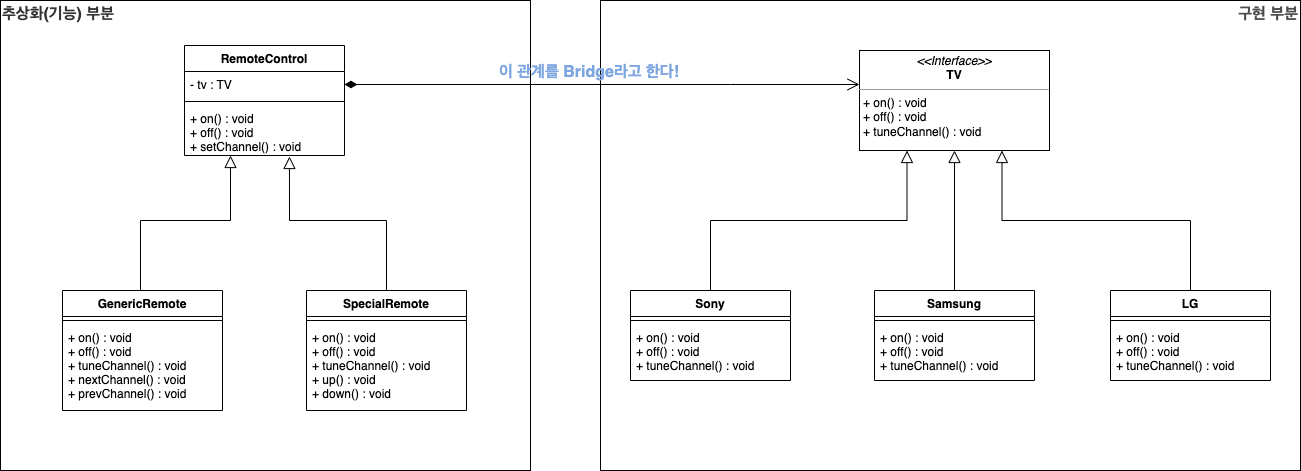

The diagram above was exported from draw.io. Its source (the exported page's mxGraphModel, read from the mxfile embedded in the PNG):
<mxGraphModel dx="2066" dy="1129" grid="1" gridSize="10" guides="1" tooltips="1" connect="1" arrows="1" fold="1" page="1" pageScale="1" pageWidth="827" pageHeight="1169" math="0" shadow="0">
  <root>
    <mxCell id="0" />
    <mxCell id="1" parent="0" />
    <mxCell id="wpFj6QuC7L32Jac54xdD-38" value="&lt;font color=&quot;#4d4d4d&quot;&gt;&lt;b&gt;구현 부분&lt;br&gt;&lt;br&gt;&lt;br&gt;&lt;br&gt;&lt;br&gt;&lt;br&gt;&lt;br&gt;&lt;br&gt;&lt;br&gt;&lt;br&gt;&lt;br&gt;&lt;br&gt;&lt;br&gt;&lt;br&gt;&lt;br&gt;&lt;br&gt;&lt;br&gt;&lt;br&gt;&lt;br&gt;&lt;br&gt;&lt;br&gt;&lt;br&gt;&lt;br&gt;&lt;br&gt;&lt;/b&gt;&lt;/font&gt;" style="rounded=0;whiteSpace=wrap;html=1;fontSize=16;fontColor=#7EA6E0;align=right;" vertex="1" parent="1">
      <mxGeometry x="750" y="40" width="700" height="470" as="geometry" />
    </mxCell>
    <mxCell id="wpFj6QuC7L32Jac54xdD-37" value="&lt;font color=&quot;#333333&quot;&gt;&lt;b&gt;추상화(기능) 부분&lt;br&gt;&lt;br&gt;&lt;br&gt;&lt;br&gt;&lt;br&gt;&lt;br&gt;&lt;br&gt;&lt;br&gt;&lt;br&gt;&lt;br&gt;&lt;br&gt;&lt;br&gt;&lt;br&gt;&lt;br&gt;&lt;br&gt;&lt;br&gt;&lt;br&gt;&lt;br&gt;&lt;br&gt;&lt;br&gt;&lt;br&gt;&lt;br&gt;&lt;br&gt;&lt;br&gt;&lt;/b&gt;&lt;/font&gt;" style="rounded=0;whiteSpace=wrap;html=1;fontSize=16;fontColor=#7EA6E0;align=left;" vertex="1" parent="1">
      <mxGeometry x="150" y="40" width="530" height="470" as="geometry" />
    </mxCell>
    <mxCell id="wpFj6QuC7L32Jac54xdD-1" value="&lt;p style=&quot;margin:0px;margin-top:4px;text-align:center;&quot;&gt;&lt;i&gt;&amp;lt;&amp;lt;Interface&amp;gt;&amp;gt;&lt;/i&gt;&lt;br&gt;&lt;b&gt;TV&lt;/b&gt;&lt;/p&gt;&lt;hr size=&quot;1&quot;&gt;&lt;p style=&quot;margin:0px;margin-left:4px;&quot;&gt;&lt;/p&gt;&lt;p style=&quot;margin:0px;margin-left:4px;&quot;&gt;+ on() : void&lt;/p&gt;&lt;p style=&quot;margin:0px;margin-left:4px;&quot;&gt;+ off() : void&lt;/p&gt;&lt;p style=&quot;margin:0px;margin-left:4px;&quot;&gt;+ tuneChannel() : void&lt;/p&gt;" style="verticalAlign=top;align=left;overflow=fill;fontSize=12;fontFamily=Helvetica;html=1;" vertex="1" parent="1">
      <mxGeometry x="1009" y="90" width="190" height="100" as="geometry" />
    </mxCell>
    <mxCell id="wpFj6QuC7L32Jac54xdD-2" style="edgeStyle=orthogonalEdgeStyle;rounded=0;orthogonalLoop=1;jettySize=auto;html=1;entryX=0.25;entryY=1;entryDx=0;entryDy=0;endArrow=block;endFill=0;startSize=6;endSize=10;" edge="1" parent="1" source="wpFj6QuC7L32Jac54xdD-3" target="wpFj6QuC7L32Jac54xdD-1">
      <mxGeometry relative="1" as="geometry">
        <Array as="points">
          <mxPoint x="860" y="260" />
          <mxPoint x="1057" y="260" />
        </Array>
      </mxGeometry>
    </mxCell>
    <mxCell id="wpFj6QuC7L32Jac54xdD-3" value="Sony" style="swimlane;fontStyle=1;align=center;verticalAlign=top;childLayout=stackLayout;horizontal=1;startSize=26;horizontalStack=0;resizeParent=1;resizeParentMax=0;resizeLast=0;collapsible=1;marginBottom=0;" vertex="1" parent="1">
      <mxGeometry x="780" y="330" width="160" height="90" as="geometry" />
    </mxCell>
    <mxCell id="wpFj6QuC7L32Jac54xdD-4" value="" style="line;strokeWidth=1;fillColor=none;align=left;verticalAlign=middle;spacingTop=-1;spacingLeft=3;spacingRight=3;rotatable=0;labelPosition=right;points=[];portConstraint=eastwest;" vertex="1" parent="wpFj6QuC7L32Jac54xdD-3">
      <mxGeometry y="26" width="160" height="8" as="geometry" />
    </mxCell>
    <mxCell id="wpFj6QuC7L32Jac54xdD-5" value="+ on() : void&#10;+ off() : void&#10;+ tuneChannel() : void" style="text;strokeColor=none;fillColor=none;align=left;verticalAlign=top;spacingLeft=4;spacingRight=4;overflow=hidden;rotatable=0;points=[[0,0.5],[1,0.5]];portConstraint=eastwest;" vertex="1" parent="wpFj6QuC7L32Jac54xdD-3">
      <mxGeometry y="34" width="160" height="56" as="geometry" />
    </mxCell>
    <mxCell id="wpFj6QuC7L32Jac54xdD-6" style="edgeStyle=orthogonalEdgeStyle;rounded=0;orthogonalLoop=1;jettySize=auto;html=1;entryX=0.5;entryY=1;entryDx=0;entryDy=0;endArrow=block;endFill=0;startSize=6;endSize=10;" edge="1" parent="1" source="wpFj6QuC7L32Jac54xdD-7" target="wpFj6QuC7L32Jac54xdD-1">
      <mxGeometry relative="1" as="geometry" />
    </mxCell>
    <mxCell id="wpFj6QuC7L32Jac54xdD-7" value="Samsung" style="swimlane;fontStyle=1;align=center;verticalAlign=top;childLayout=stackLayout;horizontal=1;startSize=26;horizontalStack=0;resizeParent=1;resizeParentMax=0;resizeLast=0;collapsible=1;marginBottom=0;" vertex="1" parent="1">
      <mxGeometry x="1024" y="330" width="160" height="90" as="geometry" />
    </mxCell>
    <mxCell id="wpFj6QuC7L32Jac54xdD-8" value="" style="line;strokeWidth=1;fillColor=none;align=left;verticalAlign=middle;spacingTop=-1;spacingLeft=3;spacingRight=3;rotatable=0;labelPosition=right;points=[];portConstraint=eastwest;" vertex="1" parent="wpFj6QuC7L32Jac54xdD-7">
      <mxGeometry y="26" width="160" height="8" as="geometry" />
    </mxCell>
    <mxCell id="wpFj6QuC7L32Jac54xdD-9" value="+ on() : void&#10;+ off() : void&#10;+ tuneChannel() : void" style="text;strokeColor=none;fillColor=none;align=left;verticalAlign=top;spacingLeft=4;spacingRight=4;overflow=hidden;rotatable=0;points=[[0,0.5],[1,0.5]];portConstraint=eastwest;" vertex="1" parent="wpFj6QuC7L32Jac54xdD-7">
      <mxGeometry y="34" width="160" height="56" as="geometry" />
    </mxCell>
    <mxCell id="wpFj6QuC7L32Jac54xdD-10" style="edgeStyle=orthogonalEdgeStyle;rounded=0;orthogonalLoop=1;jettySize=auto;html=1;entryX=0.75;entryY=1;entryDx=0;entryDy=0;endArrow=block;endFill=0;startSize=6;endSize=10;" edge="1" parent="1" source="wpFj6QuC7L32Jac54xdD-11" target="wpFj6QuC7L32Jac54xdD-1">
      <mxGeometry relative="1" as="geometry">
        <Array as="points">
          <mxPoint x="1340" y="260" />
          <mxPoint x="1152" y="260" />
        </Array>
      </mxGeometry>
    </mxCell>
    <mxCell id="wpFj6QuC7L32Jac54xdD-11" value="LG" style="swimlane;fontStyle=1;align=center;verticalAlign=top;childLayout=stackLayout;horizontal=1;startSize=26;horizontalStack=0;resizeParent=1;resizeParentMax=0;resizeLast=0;collapsible=1;marginBottom=0;" vertex="1" parent="1">
      <mxGeometry x="1260" y="330" width="160" height="90" as="geometry" />
    </mxCell>
    <mxCell id="wpFj6QuC7L32Jac54xdD-12" value="" style="line;strokeWidth=1;fillColor=none;align=left;verticalAlign=middle;spacingTop=-1;spacingLeft=3;spacingRight=3;rotatable=0;labelPosition=right;points=[];portConstraint=eastwest;" vertex="1" parent="wpFj6QuC7L32Jac54xdD-11">
      <mxGeometry y="26" width="160" height="8" as="geometry" />
    </mxCell>
    <mxCell id="wpFj6QuC7L32Jac54xdD-13" value="+ on() : void&#10;+ off() : void&#10;+ tuneChannel() : void" style="text;strokeColor=none;fillColor=none;align=left;verticalAlign=top;spacingLeft=4;spacingRight=4;overflow=hidden;rotatable=0;points=[[0,0.5],[1,0.5]];portConstraint=eastwest;" vertex="1" parent="wpFj6QuC7L32Jac54xdD-11">
      <mxGeometry y="34" width="160" height="56" as="geometry" />
    </mxCell>
    <mxCell id="wpFj6QuC7L32Jac54xdD-20" value="RemoteControl" style="swimlane;fontStyle=1;align=center;verticalAlign=top;childLayout=stackLayout;horizontal=1;startSize=26;horizontalStack=0;resizeParent=1;resizeParentMax=0;resizeLast=0;collapsible=1;marginBottom=0;" vertex="1" parent="1">
      <mxGeometry x="334" y="85" width="160" height="110" as="geometry" />
    </mxCell>
    <mxCell id="wpFj6QuC7L32Jac54xdD-21" value="- tv : TV" style="text;strokeColor=none;fillColor=none;align=left;verticalAlign=top;spacingLeft=4;spacingRight=4;overflow=hidden;rotatable=0;points=[[0,0.5],[1,0.5]];portConstraint=eastwest;" vertex="1" parent="wpFj6QuC7L32Jac54xdD-20">
      <mxGeometry y="26" width="160" height="26" as="geometry" />
    </mxCell>
    <mxCell id="wpFj6QuC7L32Jac54xdD-22" value="" style="line;strokeWidth=1;fillColor=none;align=left;verticalAlign=middle;spacingTop=-1;spacingLeft=3;spacingRight=3;rotatable=0;labelPosition=right;points=[];portConstraint=eastwest;" vertex="1" parent="wpFj6QuC7L32Jac54xdD-20">
      <mxGeometry y="52" width="160" height="8" as="geometry" />
    </mxCell>
    <mxCell id="wpFj6QuC7L32Jac54xdD-23" value="+ on() : void&#10;+ off() : void&#10;+ setChannel() : void" style="text;strokeColor=none;fillColor=none;align=left;verticalAlign=top;spacingLeft=4;spacingRight=4;overflow=hidden;rotatable=0;points=[[0,0.5],[1,0.5]];portConstraint=eastwest;" vertex="1" parent="wpFj6QuC7L32Jac54xdD-20">
      <mxGeometry y="60" width="160" height="50" as="geometry" />
    </mxCell>
    <mxCell id="wpFj6QuC7L32Jac54xdD-24" value="GenericRemote" style="swimlane;fontStyle=1;align=center;verticalAlign=top;childLayout=stackLayout;horizontal=1;startSize=26;horizontalStack=0;resizeParent=1;resizeParentMax=0;resizeLast=0;collapsible=1;marginBottom=0;" vertex="1" parent="1">
      <mxGeometry x="212" y="330" width="160" height="120" as="geometry" />
    </mxCell>
    <mxCell id="wpFj6QuC7L32Jac54xdD-25" value="" style="line;strokeWidth=1;fillColor=none;align=left;verticalAlign=middle;spacingTop=-1;spacingLeft=3;spacingRight=3;rotatable=0;labelPosition=right;points=[];portConstraint=eastwest;" vertex="1" parent="wpFj6QuC7L32Jac54xdD-24">
      <mxGeometry y="26" width="160" height="8" as="geometry" />
    </mxCell>
    <mxCell id="wpFj6QuC7L32Jac54xdD-26" value="+ on() : void&#10;+ off() : void&#10;+ tuneChannel() : void&#10;+ nextChannel() : void&#10;+ prevChannel() : void" style="text;strokeColor=none;fillColor=none;align=left;verticalAlign=top;spacingLeft=4;spacingRight=4;overflow=hidden;rotatable=0;points=[[0,0.5],[1,0.5]];portConstraint=eastwest;" vertex="1" parent="wpFj6QuC7L32Jac54xdD-24">
      <mxGeometry y="34" width="160" height="86" as="geometry" />
    </mxCell>
    <mxCell id="wpFj6QuC7L32Jac54xdD-27" value="SpecialRemote" style="swimlane;fontStyle=1;align=center;verticalAlign=top;childLayout=stackLayout;horizontal=1;startSize=26;horizontalStack=0;resizeParent=1;resizeParentMax=0;resizeLast=0;collapsible=1;marginBottom=0;" vertex="1" parent="1">
      <mxGeometry x="456" y="330" width="160" height="120" as="geometry" />
    </mxCell>
    <mxCell id="wpFj6QuC7L32Jac54xdD-28" value="" style="line;strokeWidth=1;fillColor=none;align=left;verticalAlign=middle;spacingTop=-1;spacingLeft=3;spacingRight=3;rotatable=0;labelPosition=right;points=[];portConstraint=eastwest;" vertex="1" parent="wpFj6QuC7L32Jac54xdD-27">
      <mxGeometry y="26" width="160" height="8" as="geometry" />
    </mxCell>
    <mxCell id="wpFj6QuC7L32Jac54xdD-29" value="+ on() : void&#10;+ off() : void&#10;+ tuneChannel() : void&#10;+ up() : void&#10;+ down() : void" style="text;strokeColor=none;fillColor=none;align=left;verticalAlign=top;spacingLeft=4;spacingRight=4;overflow=hidden;rotatable=0;points=[[0,0.5],[1,0.5]];portConstraint=eastwest;" vertex="1" parent="wpFj6QuC7L32Jac54xdD-27">
      <mxGeometry y="34" width="160" height="86" as="geometry" />
    </mxCell>
    <mxCell id="wpFj6QuC7L32Jac54xdD-30" style="edgeStyle=orthogonalEdgeStyle;rounded=0;orthogonalLoop=1;jettySize=auto;html=1;endArrow=block;endFill=0;startSize=6;endSize=10;exitX=0.5;exitY=0;exitDx=0;exitDy=0;" edge="1" parent="1" source="wpFj6QuC7L32Jac54xdD-24" target="wpFj6QuC7L32Jac54xdD-23">
      <mxGeometry relative="1" as="geometry">
        <Array as="points">
          <mxPoint x="290" y="330" />
          <mxPoint x="290" y="260" />
          <mxPoint x="380" y="260" />
        </Array>
        <mxPoint x="870" y="340" as="sourcePoint" />
        <mxPoint x="380" y="200" as="targetPoint" />
      </mxGeometry>
    </mxCell>
    <mxCell id="wpFj6QuC7L32Jac54xdD-31" style="edgeStyle=orthogonalEdgeStyle;rounded=0;orthogonalLoop=1;jettySize=auto;html=1;endArrow=block;endFill=0;startSize=6;endSize=10;exitX=0.5;exitY=0;exitDx=0;exitDy=0;entryX=0.656;entryY=1.02;entryDx=0;entryDy=0;entryPerimeter=0;" edge="1" parent="1" source="wpFj6QuC7L32Jac54xdD-27" target="wpFj6QuC7L32Jac54xdD-23">
      <mxGeometry relative="1" as="geometry">
        <Array as="points">
          <mxPoint x="536" y="260" />
          <mxPoint x="439" y="260" />
        </Array>
        <mxPoint x="510" y="325" as="sourcePoint" />
        <mxPoint x="598" y="190" as="targetPoint" />
      </mxGeometry>
    </mxCell>
    <mxCell id="wpFj6QuC7L32Jac54xdD-32" style="edgeStyle=orthogonalEdgeStyle;rounded=0;orthogonalLoop=1;jettySize=auto;html=1;exitX=1;exitY=0.5;exitDx=0;exitDy=0;endArrow=open;endFill=0;endSize=10;startArrow=diamondThin;startFill=1;startSize=10;" edge="1" parent="1" source="wpFj6QuC7L32Jac54xdD-21" target="wpFj6QuC7L32Jac54xdD-1">
      <mxGeometry relative="1" as="geometry">
        <Array as="points">
          <mxPoint x="880" y="124" />
          <mxPoint x="880" y="124" />
        </Array>
      </mxGeometry>
    </mxCell>
    <mxCell id="wpFj6QuC7L32Jac54xdD-35" value="&lt;b style=&quot;&quot;&gt;&lt;font color=&quot;#7ea6e0&quot;&gt;이 관계를 Bridge라고 한다!&lt;/font&gt;&lt;/b&gt;" style="text;html=1;strokeColor=none;fillColor=none;align=center;verticalAlign=middle;whiteSpace=wrap;rounded=0;fontSize=16;" vertex="1" parent="1">
      <mxGeometry x="644" y="96" width="190" height="32" as="geometry" />
    </mxCell>
  </root>
</mxGraphModel>